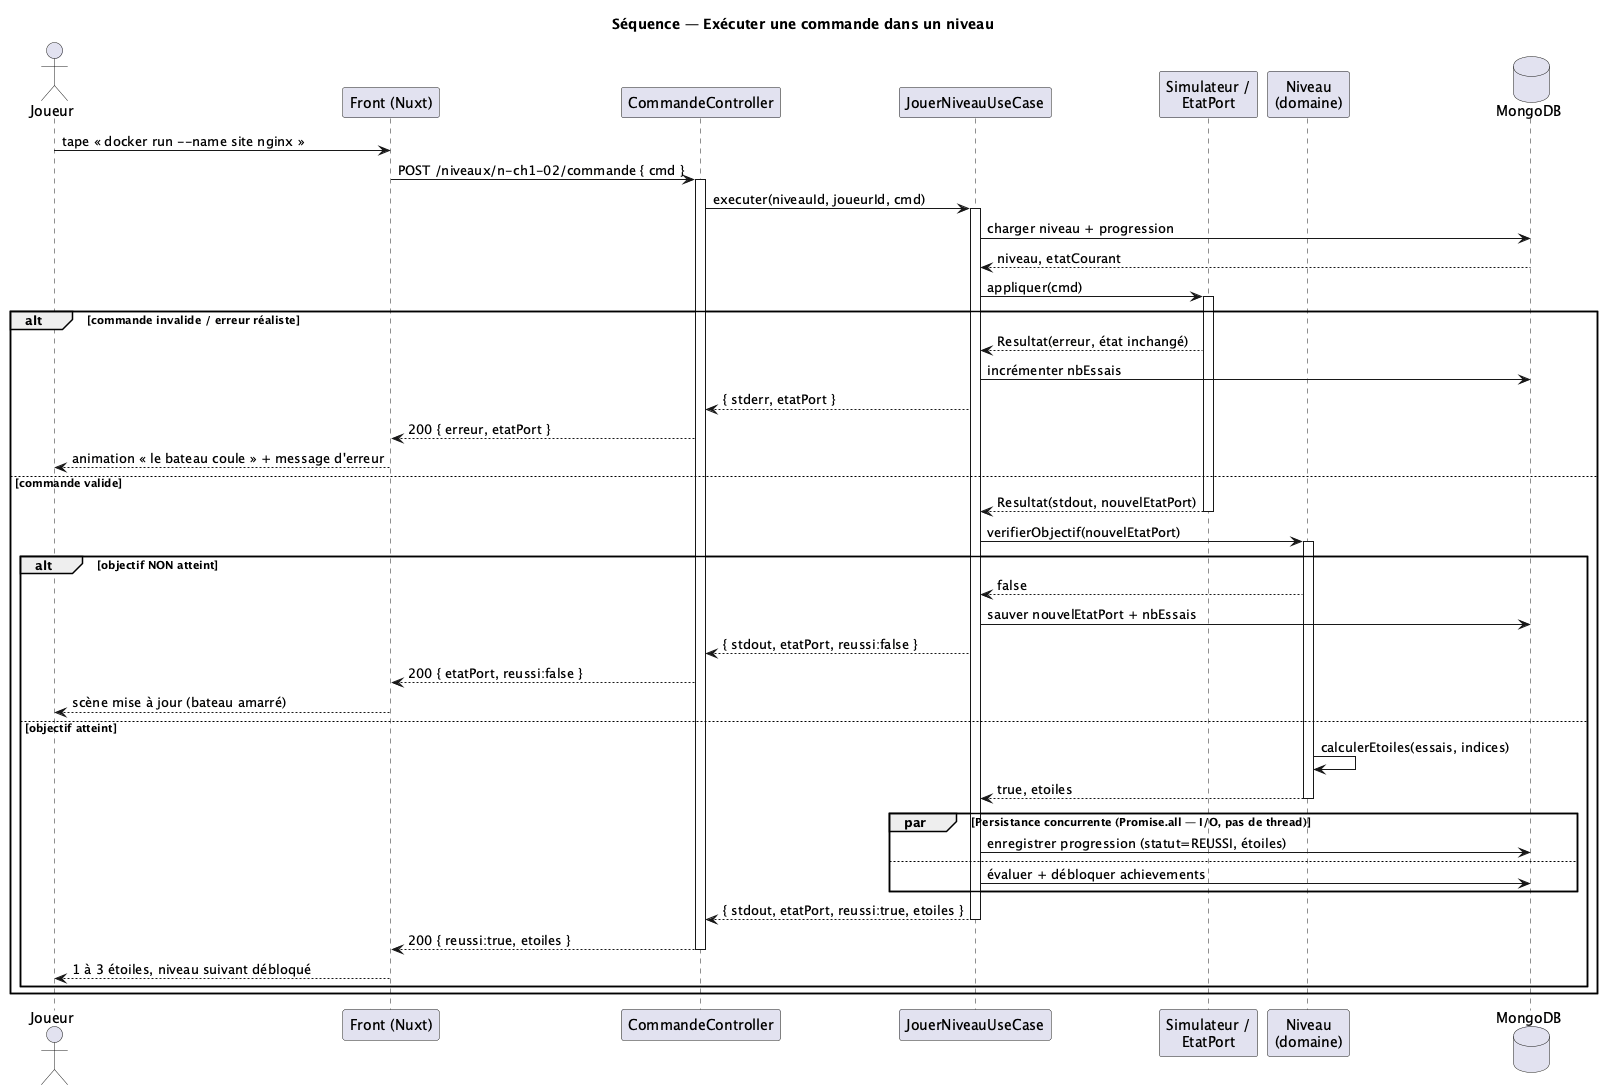

The diagram above was rendered by PlantUML. Its source (embedded in the PNG):
@startuml sequence-executer-commande
' Diagramme de séquence — « Exécuter une commande dans un niveau »
' Couches : Controller -> Use Case -> Domaine -> Repository (MongoDB)
' Rendu : plantuml 04-sequence.puml

skinparam shadowing false
title Séquence — Exécuter une commande dans un niveau

actor Joueur
participant "Front (Nuxt)" as Front
participant "CommandeController" as API
participant "JouerNiveauUseCase" as UC
participant "Simulateur /\nEtatPort" as Sim
participant "Niveau\n(domaine)" as Niv
database "MongoDB" as DB

Joueur -> Front : tape « docker run --name site nginx »
Front -> API : POST /niveaux/n-ch1-02/commande { cmd }
activate API
API -> UC : executer(niveauId, joueurId, cmd)
activate UC
UC -> DB : charger niveau + progression
DB --> UC : niveau, etatCourant
UC -> Sim : appliquer(cmd)
activate Sim

alt commande invalide / erreur réaliste
  Sim --> UC : Resultat(erreur, état inchangé)
  UC -> DB : incrémenter nbEssais
  UC --> API : { stderr, etatPort }
  API --> Front : 200 { erreur, etatPort }
  Front --> Joueur : animation « le bateau coule » + message d'erreur
else commande valide
  Sim --> UC : Resultat(stdout, nouvelEtatPort)
  deactivate Sim
  UC -> Niv : verifierObjectif(nouvelEtatPort)
  activate Niv
  alt objectif NON atteint
    Niv --> UC : false
    UC -> DB : sauver nouvelEtatPort + nbEssais
    UC --> API : { stdout, etatPort, reussi:false }
    API --> Front : 200 { etatPort, reussi:false }
    Front --> Joueur : scène mise à jour (bateau amarré)
  else objectif atteint
    Niv -> Niv : calculerEtoiles(essais, indices)
    Niv --> UC : true, etoiles
    deactivate Niv
    par Persistance concurrente (Promise.all — I/O, pas de thread)
      UC -> DB : enregistrer progression (statut=REUSSI, étoiles)
    else
      UC -> DB : évaluer + débloquer achievements
    end
    UC --> API : { stdout, etatPort, reussi:true, etoiles }
    deactivate UC
    API --> Front : 200 { reussi:true, etoiles }
    deactivate API
    Front --> Joueur : 1 à 3 étoiles, niveau suivant débloqué
  end
end

@enduml